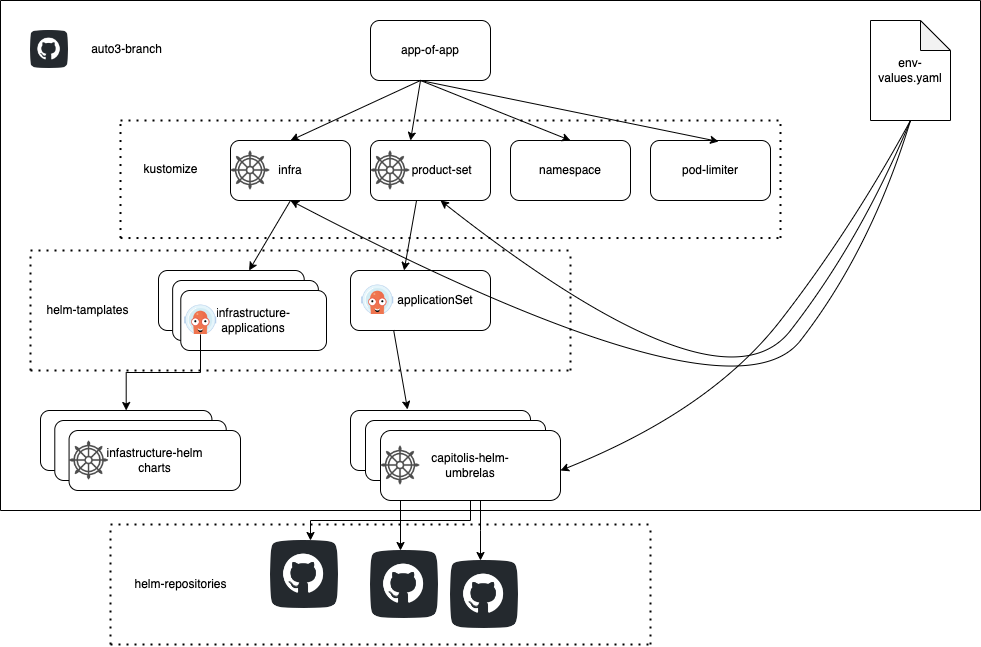

The diagram above was exported from draw.io. Its source (the exported page's mxGraphModel, read from the mxfile embedded in the PNG):
<mxGraphModel dx="946" dy="529" grid="1" gridSize="10" guides="1" tooltips="1" connect="1" arrows="1" fold="1" page="1" pageScale="1" pageWidth="1100" pageHeight="850" math="0" shadow="0">
  <root>
    <mxCell id="0" />
    <mxCell id="1" parent="0" />
    <mxCell id="v6mE2CfAS_sY862ySllS-1" value="app-of-app" style="rounded=1;whiteSpace=wrap;html=1;" parent="1" vertex="1">
      <mxGeometry x="420" y="50" width="120" height="60" as="geometry" />
    </mxCell>
    <mxCell id="v6mE2CfAS_sY862ySllS-3" value="&amp;nbsp; &amp;nbsp; &amp;nbsp; &amp;nbsp;product-set" style="rounded=1;whiteSpace=wrap;html=1;" parent="1" vertex="1">
      <mxGeometry x="420" y="170" width="120" height="60" as="geometry" />
    </mxCell>
    <mxCell id="v6mE2CfAS_sY862ySllS-4" value="pod-limiter" style="rounded=1;whiteSpace=wrap;html=1;" parent="1" vertex="1">
      <mxGeometry x="700" y="170" width="120" height="60" as="geometry" />
    </mxCell>
    <mxCell id="v6mE2CfAS_sY862ySllS-5" value="namespace&lt;br&gt;" style="rounded=1;whiteSpace=wrap;html=1;" parent="1" vertex="1">
      <mxGeometry x="560" y="170" width="120" height="60" as="geometry" />
    </mxCell>
    <mxCell id="v6mE2CfAS_sY862ySllS-6" value="infra" style="rounded=1;whiteSpace=wrap;html=1;" parent="1" vertex="1">
      <mxGeometry x="280" y="170" width="120" height="60" as="geometry" />
    </mxCell>
    <mxCell id="v6mE2CfAS_sY862ySllS-7" value="" style="shape=image;html=1;verticalAlign=top;verticalLabelPosition=bottom;labelBackgroundColor=#ffffff;imageAspect=0;aspect=fixed;image=https://cdn3.iconfinder.com/data/icons/travelling-icon-set/800/helm-128.png" parent="1" vertex="1">
      <mxGeometry x="280" y="180" width="40" height="40" as="geometry" />
    </mxCell>
    <mxCell id="v6mE2CfAS_sY862ySllS-8" value="" style="shape=image;html=1;verticalAlign=top;verticalLabelPosition=bottom;labelBackgroundColor=#ffffff;imageAspect=0;aspect=fixed;image=https://cdn3.iconfinder.com/data/icons/travelling-icon-set/800/helm-128.png" parent="1" vertex="1">
      <mxGeometry x="420" y="180" width="40" height="40" as="geometry" />
    </mxCell>
    <mxCell id="v6mE2CfAS_sY862ySllS-9" value="" style="endArrow=classic;startArrow=classic;html=1;rounded=0;exitX=0.5;exitY=0;exitDx=0;exitDy=0;entryX=0.5;entryY=0;entryDx=0;entryDy=0;" parent="1" source="v6mE2CfAS_sY862ySllS-6" target="v6mE2CfAS_sY862ySllS-5" edge="1">
      <mxGeometry width="50" height="50" relative="1" as="geometry">
        <mxPoint x="460" y="300" as="sourcePoint" />
        <mxPoint x="510" y="250" as="targetPoint" />
        <Array as="points">
          <mxPoint x="470" y="110" />
        </Array>
      </mxGeometry>
    </mxCell>
    <mxCell id="v6mE2CfAS_sY862ySllS-11" value="" style="endArrow=classic;html=1;rounded=0;" parent="1" edge="1">
      <mxGeometry width="50" height="50" relative="1" as="geometry">
        <mxPoint x="470" y="110" as="sourcePoint" />
        <mxPoint x="460" y="170" as="targetPoint" />
      </mxGeometry>
    </mxCell>
    <mxCell id="v6mE2CfAS_sY862ySllS-12" value="" style="endArrow=classic;html=1;rounded=0;entryX=0.567;entryY=0.017;entryDx=0;entryDy=0;entryPerimeter=0;" parent="1" target="v6mE2CfAS_sY862ySllS-4" edge="1">
      <mxGeometry width="50" height="50" relative="1" as="geometry">
        <mxPoint x="470" y="110" as="sourcePoint" />
        <mxPoint x="540" y="170" as="targetPoint" />
      </mxGeometry>
    </mxCell>
    <mxCell id="v6mE2CfAS_sY862ySllS-14" value="" style="endArrow=classic;html=1;rounded=0;exitX=0.5;exitY=1;exitDx=0;exitDy=0;" parent="1" source="v6mE2CfAS_sY862ySllS-6" target="v6mE2CfAS_sY862ySllS-15" edge="1">
      <mxGeometry width="50" height="50" relative="1" as="geometry">
        <mxPoint x="330" y="220" as="sourcePoint" />
        <mxPoint x="327" y="350" as="targetPoint" />
      </mxGeometry>
    </mxCell>
    <mxCell id="v6mE2CfAS_sY862ySllS-18" value="" style="group" parent="1" vertex="1" connectable="0">
      <mxGeometry x="210" y="300" width="170" height="80" as="geometry" />
    </mxCell>
    <mxCell id="v6mE2CfAS_sY862ySllS-15" value="" style="rounded=1;whiteSpace=wrap;html=1;" parent="v6mE2CfAS_sY862ySllS-18" vertex="1">
      <mxGeometry x="-2" width="145.7142857142857" height="60" as="geometry" />
    </mxCell>
    <mxCell id="v6mE2CfAS_sY862ySllS-16" value="" style="rounded=1;whiteSpace=wrap;html=1;" parent="v6mE2CfAS_sY862ySllS-18" vertex="1">
      <mxGeometry x="12.142857142857142" y="10" width="145.7142857142857" height="60" as="geometry" />
    </mxCell>
    <mxCell id="v6mE2CfAS_sY862ySllS-17" value="infrastructure-&lt;br&gt;applications" style="rounded=1;whiteSpace=wrap;html=1;" parent="v6mE2CfAS_sY862ySllS-18" vertex="1">
      <mxGeometry x="20.285714285714285" y="20" width="145.7142857142857" height="60" as="geometry" />
    </mxCell>
    <mxCell id="v6mE2CfAS_sY862ySllS-20" value="" style="endArrow=classic;html=1;rounded=0;exitX=0.383;exitY=1.008;exitDx=0;exitDy=0;exitPerimeter=0;entryX=0.383;entryY=0;entryDx=0;entryDy=0;entryPerimeter=0;" parent="1" source="v6mE2CfAS_sY862ySllS-3" target="v6mE2CfAS_sY862ySllS-26" edge="1">
      <mxGeometry width="50" height="50" relative="1" as="geometry">
        <mxPoint x="460" y="360" as="sourcePoint" />
        <mxPoint x="466" y="320" as="targetPoint" />
      </mxGeometry>
    </mxCell>
    <mxCell id="v6mE2CfAS_sY862ySllS-21" value="" style="group" parent="1" vertex="1" connectable="0">
      <mxGeometry x="400" y="440" width="210" height="90" as="geometry" />
    </mxCell>
    <mxCell id="v6mE2CfAS_sY862ySllS-22" value="" style="rounded=1;whiteSpace=wrap;html=1;" parent="v6mE2CfAS_sY862ySllS-21" vertex="1">
      <mxGeometry width="180" height="60" as="geometry" />
    </mxCell>
    <mxCell id="v6mE2CfAS_sY862ySllS-23" value="" style="rounded=1;whiteSpace=wrap;html=1;" parent="v6mE2CfAS_sY862ySllS-21" vertex="1">
      <mxGeometry x="15" y="10" width="180" height="60" as="geometry" />
    </mxCell>
    <mxCell id="v6mE2CfAS_sY862ySllS-24" value="capitolis-helm-&lt;br&gt;umbrelas" style="rounded=1;whiteSpace=wrap;html=1;" parent="v6mE2CfAS_sY862ySllS-21" vertex="1">
      <mxGeometry x="30" y="20" width="180" height="70" as="geometry" />
    </mxCell>
    <mxCell id="v6mE2CfAS_sY862ySllS-27" value="" style="shape=image;html=1;verticalAlign=top;verticalLabelPosition=bottom;labelBackgroundColor=#ffffff;imageAspect=0;aspect=fixed;image=https://cdn3.iconfinder.com/data/icons/travelling-icon-set/800/helm-128.png" parent="v6mE2CfAS_sY862ySllS-21" vertex="1">
      <mxGeometry x="30" y="35" width="40" height="40" as="geometry" />
    </mxCell>
    <mxCell id="v6mE2CfAS_sY862ySllS-26" value="&amp;nbsp; &amp;nbsp; &amp;nbsp; &amp;nbsp; &amp;nbsp;applicationSet" style="rounded=1;whiteSpace=wrap;html=1;" parent="1" vertex="1">
      <mxGeometry x="400" y="300" width="140" height="60" as="geometry" />
    </mxCell>
    <mxCell id="v6mE2CfAS_sY862ySllS-28" value="" style="endArrow=classic;html=1;rounded=0;entryX=0.317;entryY=-0.017;entryDx=0;entryDy=0;entryPerimeter=0;exitX=0.308;exitY=0.992;exitDx=0;exitDy=0;exitPerimeter=0;" parent="1" source="v6mE2CfAS_sY862ySllS-26" target="v6mE2CfAS_sY862ySllS-22" edge="1">
      <mxGeometry width="50" height="50" relative="1" as="geometry">
        <mxPoint x="460" y="420" as="sourcePoint" />
        <mxPoint x="510" y="370" as="targetPoint" />
      </mxGeometry>
    </mxCell>
    <mxCell id="v6mE2CfAS_sY862ySllS-36" value="" style="group" parent="1" vertex="1" connectable="0">
      <mxGeometry x="90" y="440" width="200" height="80" as="geometry" />
    </mxCell>
    <mxCell id="v6mE2CfAS_sY862ySllS-37" value="" style="rounded=1;whiteSpace=wrap;html=1;" parent="v6mE2CfAS_sY862ySllS-36" vertex="1">
      <mxGeometry width="171.42857142857144" height="60" as="geometry" />
    </mxCell>
    <mxCell id="v6mE2CfAS_sY862ySllS-38" value="" style="rounded=1;whiteSpace=wrap;html=1;" parent="v6mE2CfAS_sY862ySllS-36" vertex="1">
      <mxGeometry x="14.285714285714286" y="10" width="171.42857142857144" height="60" as="geometry" />
    </mxCell>
    <mxCell id="v6mE2CfAS_sY862ySllS-39" value="infastructure-helm&lt;br&gt;charts" style="rounded=1;whiteSpace=wrap;html=1;" parent="v6mE2CfAS_sY862ySllS-36" vertex="1">
      <mxGeometry x="28.571428571428573" y="20" width="171.42857142857144" height="60" as="geometry" />
    </mxCell>
    <mxCell id="v6mE2CfAS_sY862ySllS-45" value="" style="shape=image;html=1;verticalAlign=top;verticalLabelPosition=bottom;labelBackgroundColor=#ffffff;imageAspect=0;aspect=fixed;image=https://cdn3.iconfinder.com/data/icons/travelling-icon-set/800/helm-128.png" parent="v6mE2CfAS_sY862ySllS-36" vertex="1">
      <mxGeometry x="28.569999999999993" y="30" width="40" height="40" as="geometry" />
    </mxCell>
    <mxCell id="v6mE2CfAS_sY862ySllS-52" value="helm-tamplates" style="text;html=1;resizable=0;autosize=1;align=center;verticalAlign=middle;points=[];fillColor=none;strokeColor=none;rounded=0;shadow=0;" parent="1" vertex="1">
      <mxGeometry x="87" y="330" width="100" height="20" as="geometry" />
    </mxCell>
    <mxCell id="v6mE2CfAS_sY862ySllS-54" value="" style="group" parent="1" vertex="1" connectable="0">
      <mxGeometry x="80" y="280" width="540" height="120" as="geometry" />
    </mxCell>
    <mxCell id="v6mE2CfAS_sY862ySllS-47" value="" style="endArrow=none;dashed=1;html=1;dashPattern=1 3;strokeWidth=2;rounded=0;" parent="v6mE2CfAS_sY862ySllS-54" edge="1">
      <mxGeometry width="50" height="50" relative="1" as="geometry">
        <mxPoint as="sourcePoint" />
        <mxPoint x="540" as="targetPoint" />
      </mxGeometry>
    </mxCell>
    <mxCell id="v6mE2CfAS_sY862ySllS-48" value="" style="endArrow=none;dashed=1;html=1;dashPattern=1 3;strokeWidth=2;rounded=0;" parent="v6mE2CfAS_sY862ySllS-54" edge="1">
      <mxGeometry width="50" height="50" relative="1" as="geometry">
        <mxPoint x="540" y="120" as="sourcePoint" />
        <mxPoint x="540" as="targetPoint" />
      </mxGeometry>
    </mxCell>
    <mxCell id="v6mE2CfAS_sY862ySllS-49" value="" style="endArrow=none;dashed=1;html=1;dashPattern=1 3;strokeWidth=2;rounded=0;" parent="v6mE2CfAS_sY862ySllS-54" edge="1">
      <mxGeometry width="50" height="50" relative="1" as="geometry">
        <mxPoint y="120" as="sourcePoint" />
        <mxPoint x="540" y="120" as="targetPoint" />
      </mxGeometry>
    </mxCell>
    <mxCell id="v6mE2CfAS_sY862ySllS-51" value="" style="endArrow=none;dashed=1;html=1;dashPattern=1 3;strokeWidth=2;rounded=0;" parent="v6mE2CfAS_sY862ySllS-54" edge="1">
      <mxGeometry width="50" height="50" relative="1" as="geometry">
        <mxPoint y="120" as="sourcePoint" />
        <mxPoint as="targetPoint" />
      </mxGeometry>
    </mxCell>
    <mxCell id="v6mE2CfAS_sY862ySllS-55" value="" style="group" parent="1" vertex="1" connectable="0">
      <mxGeometry x="170" y="150" width="660" height="214" as="geometry" />
    </mxCell>
    <mxCell id="v6mE2CfAS_sY862ySllS-56" value="" style="endArrow=none;dashed=1;html=1;dashPattern=1 3;strokeWidth=2;rounded=0;" parent="v6mE2CfAS_sY862ySllS-55" edge="1">
      <mxGeometry width="50" height="50" relative="1" as="geometry">
        <mxPoint as="sourcePoint" />
        <mxPoint x="660" as="targetPoint" />
      </mxGeometry>
    </mxCell>
    <mxCell id="v6mE2CfAS_sY862ySllS-57" value="" style="endArrow=none;dashed=1;html=1;dashPattern=1 3;strokeWidth=2;rounded=0;" parent="v6mE2CfAS_sY862ySllS-55" edge="1">
      <mxGeometry width="50" height="50" relative="1" as="geometry">
        <mxPoint x="660" y="117.52577319587628" as="sourcePoint" />
        <mxPoint x="660" as="targetPoint" />
      </mxGeometry>
    </mxCell>
    <mxCell id="v6mE2CfAS_sY862ySllS-58" value="" style="endArrow=none;dashed=1;html=1;dashPattern=1 3;strokeWidth=2;rounded=0;" parent="v6mE2CfAS_sY862ySllS-55" edge="1">
      <mxGeometry width="50" height="50" relative="1" as="geometry">
        <mxPoint y="117.52577319587628" as="sourcePoint" />
        <mxPoint x="660" y="117.52577319587628" as="targetPoint" />
      </mxGeometry>
    </mxCell>
    <mxCell id="v6mE2CfAS_sY862ySllS-59" value="" style="endArrow=none;dashed=1;html=1;dashPattern=1 3;strokeWidth=2;rounded=0;" parent="v6mE2CfAS_sY862ySllS-55" edge="1">
      <mxGeometry width="50" height="50" relative="1" as="geometry">
        <mxPoint y="117.52577319587628" as="sourcePoint" />
        <mxPoint as="targetPoint" />
      </mxGeometry>
    </mxCell>
    <mxCell id="v6mE2CfAS_sY862ySllS-60" value="kustomize" style="text;html=1;resizable=0;autosize=1;align=center;verticalAlign=middle;points=[];fillColor=none;strokeColor=none;rounded=0;shadow=0;" parent="v6mE2CfAS_sY862ySllS-55" vertex="1">
      <mxGeometry x="15" y="39.17525773195876" width="70" height="20" as="geometry" />
    </mxCell>
    <mxCell id="v6mE2CfAS_sY862ySllS-88" value="" style="shape=image;verticalLabelPosition=bottom;labelBackgroundColor=default;verticalAlign=top;aspect=fixed;imageAspect=0;image=data:image/png,(base64 omitted: 8100 chars);" parent="v6mE2CfAS_sY862ySllS-55" vertex="1">
      <mxGeometry x="240" y="160" width="34" height="34" as="geometry" />
    </mxCell>
    <mxCell id="v6mE2CfAS_sY862ySllS-89" value="" style="shape=image;verticalLabelPosition=bottom;labelBackgroundColor=default;verticalAlign=top;aspect=fixed;imageAspect=0;image=data:image/png,(base64 omitted: 8100 chars);" parent="v6mE2CfAS_sY862ySllS-55" vertex="1">
      <mxGeometry x="63" y="180" width="34" height="34" as="geometry" />
    </mxCell>
    <mxCell id="v6mE2CfAS_sY862ySllS-65" value="env-values.yaml" style="shape=note;whiteSpace=wrap;html=1;backgroundOutline=1;darkOpacity=0.05;shadow=0;" parent="1" vertex="1">
      <mxGeometry x="920" y="50" width="80" height="100" as="geometry" />
    </mxCell>
    <mxCell id="v6mE2CfAS_sY862ySllS-68" value="" style="curved=1;endArrow=classic;html=1;rounded=0;exitX=0.5;exitY=1;exitDx=0;exitDy=0;exitPerimeter=0;" parent="1" source="v6mE2CfAS_sY862ySllS-65" edge="1">
      <mxGeometry width="50" height="50" relative="1" as="geometry">
        <mxPoint x="590" y="300" as="sourcePoint" />
        <mxPoint x="610" y="500" as="targetPoint" />
        <Array as="points">
          <mxPoint x="900" y="260" />
          <mxPoint x="760" y="440" />
        </Array>
      </mxGeometry>
    </mxCell>
    <mxCell id="v6mE2CfAS_sY862ySllS-69" value="" style="curved=1;endArrow=classic;html=1;rounded=0;exitX=0.5;exitY=1;exitDx=0;exitDy=0;exitPerimeter=0;" parent="1" source="v6mE2CfAS_sY862ySllS-65" edge="1">
      <mxGeometry width="50" height="50" relative="1" as="geometry">
        <mxPoint x="970" y="160" as="sourcePoint" />
        <mxPoint x="490" y="230" as="targetPoint" />
        <Array as="points">
          <mxPoint x="910" y="270" />
          <mxPoint x="770" y="450" />
        </Array>
      </mxGeometry>
    </mxCell>
    <mxCell id="v6mE2CfAS_sY862ySllS-70" value="" style="curved=1;endArrow=classic;html=1;rounded=0;" parent="1" edge="1">
      <mxGeometry width="50" height="50" relative="1" as="geometry">
        <mxPoint x="960" y="150" as="sourcePoint" />
        <mxPoint x="340" y="230" as="targetPoint" />
        <Array as="points">
          <mxPoint x="920" y="280" />
          <mxPoint x="780" y="460" />
        </Array>
      </mxGeometry>
    </mxCell>
    <mxCell id="v6mE2CfAS_sY862ySllS-71" style="edgeStyle=orthogonalEdgeStyle;rounded=0;orthogonalLoop=1;jettySize=auto;html=1;exitX=0.5;exitY=1;exitDx=0;exitDy=0;" parent="1" source="v6mE2CfAS_sY862ySllS-24" edge="1">
      <mxGeometry relative="1" as="geometry">
        <mxPoint x="360" y="570" as="targetPoint" />
      </mxGeometry>
    </mxCell>
    <mxCell id="v6mE2CfAS_sY862ySllS-73" style="edgeStyle=orthogonalEdgeStyle;rounded=0;orthogonalLoop=1;jettySize=auto;html=1;" parent="1" edge="1">
      <mxGeometry relative="1" as="geometry">
        <mxPoint x="450" y="580" as="targetPoint" />
        <mxPoint x="450" y="530" as="sourcePoint" />
      </mxGeometry>
    </mxCell>
    <mxCell id="v6mE2CfAS_sY862ySllS-74" style="edgeStyle=orthogonalEdgeStyle;rounded=0;orthogonalLoop=1;jettySize=auto;html=1;" parent="1" edge="1">
      <mxGeometry relative="1" as="geometry">
        <mxPoint x="530" y="590" as="targetPoint" />
        <mxPoint x="530" y="530" as="sourcePoint" />
        <Array as="points">
          <mxPoint x="530" y="560" />
          <mxPoint x="530" y="560" />
        </Array>
      </mxGeometry>
    </mxCell>
    <mxCell id="v6mE2CfAS_sY862ySllS-76" value="" style="shape=image;html=1;verticalAlign=top;verticalLabelPosition=bottom;labelBackgroundColor=#ffffff;imageAspect=0;aspect=fixed;image=https://cdn4.iconfinder.com/data/icons/socialcones/508/Github-128.png;shadow=0;" parent="1" vertex="1">
      <mxGeometry x="320" y="570" width="68" height="68" as="geometry" />
    </mxCell>
    <mxCell id="v6mE2CfAS_sY862ySllS-77" value="" style="shape=image;html=1;verticalAlign=top;verticalLabelPosition=bottom;labelBackgroundColor=#ffffff;imageAspect=0;aspect=fixed;image=https://cdn4.iconfinder.com/data/icons/socialcones/508/Github-128.png;shadow=0;" parent="1" vertex="1">
      <mxGeometry x="420" y="580" width="68" height="68" as="geometry" />
    </mxCell>
    <mxCell id="v6mE2CfAS_sY862ySllS-78" value="" style="shape=image;html=1;verticalAlign=top;verticalLabelPosition=bottom;labelBackgroundColor=#ffffff;imageAspect=0;aspect=fixed;image=https://cdn4.iconfinder.com/data/icons/socialcones/508/Github-128.png;shadow=0;" parent="1" vertex="1">
      <mxGeometry x="500" y="590" width="68" height="68" as="geometry" />
    </mxCell>
    <mxCell id="v6mE2CfAS_sY862ySllS-79" value="" style="group" parent="1" vertex="1" connectable="0">
      <mxGeometry x="160" y="554" width="540" height="120" as="geometry" />
    </mxCell>
    <mxCell id="v6mE2CfAS_sY862ySllS-80" value="" style="endArrow=none;dashed=1;html=1;dashPattern=1 3;strokeWidth=2;rounded=0;" parent="v6mE2CfAS_sY862ySllS-79" edge="1">
      <mxGeometry width="50" height="50" relative="1" as="geometry">
        <mxPoint as="sourcePoint" />
        <mxPoint x="540" as="targetPoint" />
      </mxGeometry>
    </mxCell>
    <mxCell id="v6mE2CfAS_sY862ySllS-81" value="" style="endArrow=none;dashed=1;html=1;dashPattern=1 3;strokeWidth=2;rounded=0;" parent="v6mE2CfAS_sY862ySllS-79" edge="1">
      <mxGeometry width="50" height="50" relative="1" as="geometry">
        <mxPoint x="540" y="120" as="sourcePoint" />
        <mxPoint x="540" as="targetPoint" />
      </mxGeometry>
    </mxCell>
    <mxCell id="v6mE2CfAS_sY862ySllS-82" value="" style="endArrow=none;dashed=1;html=1;dashPattern=1 3;strokeWidth=2;rounded=0;" parent="v6mE2CfAS_sY862ySllS-79" edge="1">
      <mxGeometry width="50" height="50" relative="1" as="geometry">
        <mxPoint y="120" as="sourcePoint" />
        <mxPoint x="540" y="120" as="targetPoint" />
      </mxGeometry>
    </mxCell>
    <mxCell id="v6mE2CfAS_sY862ySllS-83" value="" style="endArrow=none;dashed=1;html=1;dashPattern=1 3;strokeWidth=2;rounded=0;" parent="v6mE2CfAS_sY862ySllS-79" edge="1">
      <mxGeometry width="50" height="50" relative="1" as="geometry">
        <mxPoint y="120" as="sourcePoint" />
        <mxPoint as="targetPoint" />
      </mxGeometry>
    </mxCell>
    <mxCell id="v6mE2CfAS_sY862ySllS-84" value="helm-repositories" style="text;html=1;resizable=0;autosize=1;align=center;verticalAlign=middle;points=[];fillColor=none;strokeColor=none;rounded=0;shadow=0;" parent="v6mE2CfAS_sY862ySllS-79" vertex="1">
      <mxGeometry x="15" y="50" width="110" height="20" as="geometry" />
    </mxCell>
    <mxCell id="v6mE2CfAS_sY862ySllS-85" value="" style="swimlane;startSize=0;shadow=0;" parent="1" vertex="1">
      <mxGeometry x="50" y="30" width="980" height="510" as="geometry" />
    </mxCell>
    <mxCell id="v6mE2CfAS_sY862ySllS-95" value="" style="shape=image;html=1;verticalAlign=top;verticalLabelPosition=bottom;labelBackgroundColor=#ffffff;imageAspect=0;aspect=fixed;image=https://cdn4.iconfinder.com/data/icons/socialcones/508/Github-128.png;shadow=0;" parent="v6mE2CfAS_sY862ySllS-85" vertex="1">
      <mxGeometry x="30" y="30" width="38" height="38" as="geometry" />
    </mxCell>
    <mxCell id="v6mE2CfAS_sY862ySllS-96" value="auto3-branch" style="text;html=1;resizable=0;autosize=1;align=center;verticalAlign=middle;points=[];fillColor=none;strokeColor=none;rounded=0;shadow=0;" parent="v6mE2CfAS_sY862ySllS-85" vertex="1">
      <mxGeometry x="80.71000000000001" y="39" width="90" height="20" as="geometry" />
    </mxCell>
    <mxCell id="v6mE2CfAS_sY862ySllS-94" style="edgeStyle=orthogonalEdgeStyle;rounded=0;orthogonalLoop=1;jettySize=auto;html=1;" parent="1" source="v6mE2CfAS_sY862ySllS-89" target="v6mE2CfAS_sY862ySllS-37" edge="1">
      <mxGeometry relative="1" as="geometry" />
    </mxCell>
  </root>
</mxGraphModel>